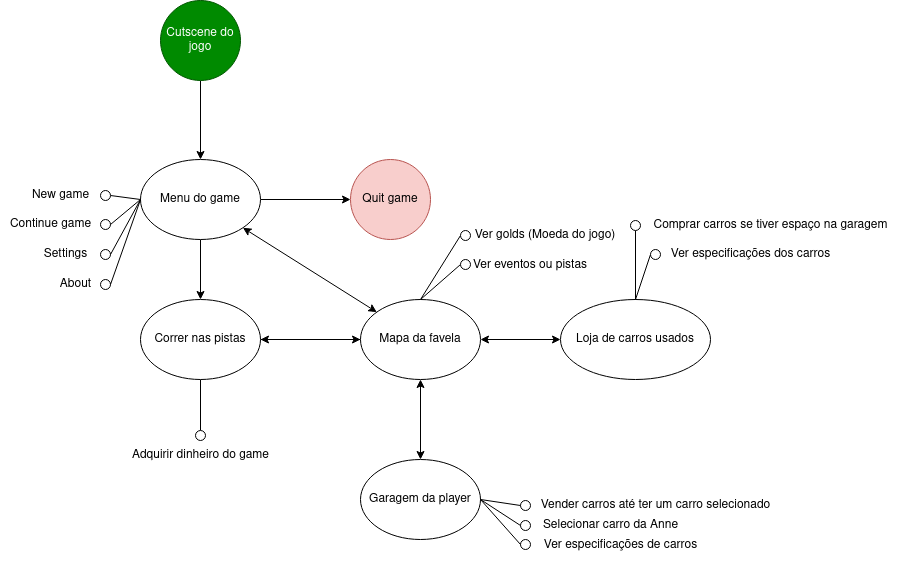

The diagram above was exported from draw.io. Its source (the exported page's mxGraphModel, read from the mxfile embedded in the PNG):
<mxGraphModel dx="810" dy="454" grid="1" gridSize="10" guides="1" tooltips="1" connect="1" arrows="1" fold="1" page="1" pageScale="1" pageWidth="1169" pageHeight="827" math="0" shadow="0">
  <root>
    <mxCell id="0" />
    <mxCell id="1" parent="0" />
    <mxCell id="xCEQDk-uB87HvejhuKcV-8" value="" style="edgeStyle=orthogonalEdgeStyle;rounded=0;orthogonalLoop=1;jettySize=auto;html=1;endArrow=none;endFill=0;entryX=0.5;entryY=0;entryDx=0;entryDy=0;" parent="1" source="xCEQDk-uB87HvejhuKcV-1" target="xCEQDk-uB87HvejhuKcV-13" edge="1">
      <mxGeometry relative="1" as="geometry">
        <mxPoint x="334" y="562" as="targetPoint" />
      </mxGeometry>
    </mxCell>
    <mxCell id="xCEQDk-uB87HvejhuKcV-10" value="" style="edgeStyle=orthogonalEdgeStyle;rounded=0;orthogonalLoop=1;jettySize=auto;html=1;" parent="1" source="xCEQDk-uB87HvejhuKcV-1" edge="1">
      <mxGeometry relative="1" as="geometry">
        <mxPoint x="494" y="472" as="targetPoint" />
      </mxGeometry>
    </mxCell>
    <mxCell id="xCEQDk-uB87HvejhuKcV-1" value="Correr nas pistas" style="ellipse;whiteSpace=wrap;html=1;" parent="1" vertex="1">
      <mxGeometry x="274" y="432" width="120" height="80" as="geometry" />
    </mxCell>
    <mxCell id="xCEQDk-uB87HvejhuKcV-12" value="" style="edgeStyle=orthogonalEdgeStyle;rounded=0;orthogonalLoop=1;jettySize=auto;html=1;" parent="1" source="xCEQDk-uB87HvejhuKcV-4" target="xCEQDk-uB87HvejhuKcV-1" edge="1">
      <mxGeometry relative="1" as="geometry" />
    </mxCell>
    <mxCell id="xCEQDk-uB87HvejhuKcV-61" value="" style="edgeStyle=orthogonalEdgeStyle;rounded=0;orthogonalLoop=1;jettySize=auto;html=1;" parent="1" source="xCEQDk-uB87HvejhuKcV-4" target="xCEQDk-uB87HvejhuKcV-60" edge="1">
      <mxGeometry relative="1" as="geometry" />
    </mxCell>
    <mxCell id="xCEQDk-uB87HvejhuKcV-4" value="Menu do game" style="ellipse;whiteSpace=wrap;html=1;" parent="1" vertex="1">
      <mxGeometry x="274" y="292" width="120" height="80" as="geometry" />
    </mxCell>
    <mxCell id="xCEQDk-uB87HvejhuKcV-21" value="" style="edgeStyle=orthogonalEdgeStyle;rounded=0;orthogonalLoop=1;jettySize=auto;html=1;" parent="1" source="xCEQDk-uB87HvejhuKcV-11" target="xCEQDk-uB87HvejhuKcV-1" edge="1">
      <mxGeometry relative="1" as="geometry" />
    </mxCell>
    <mxCell id="xCEQDk-uB87HvejhuKcV-24" value="" style="edgeStyle=orthogonalEdgeStyle;rounded=0;orthogonalLoop=1;jettySize=auto;html=1;startArrow=classic;startFill=1;" parent="1" source="xCEQDk-uB87HvejhuKcV-11" target="xCEQDk-uB87HvejhuKcV-23" edge="1">
      <mxGeometry relative="1" as="geometry" />
    </mxCell>
    <mxCell id="xCEQDk-uB87HvejhuKcV-26" value="" style="edgeStyle=orthogonalEdgeStyle;rounded=0;orthogonalLoop=1;jettySize=auto;html=1;startArrow=classic;startFill=1;" parent="1" source="xCEQDk-uB87HvejhuKcV-11" target="xCEQDk-uB87HvejhuKcV-25" edge="1">
      <mxGeometry relative="1" as="geometry" />
    </mxCell>
    <mxCell id="xCEQDk-uB87HvejhuKcV-11" value="Mapa da favela" style="ellipse;whiteSpace=wrap;html=1;" parent="1" vertex="1">
      <mxGeometry x="494" y="432" width="120" height="80" as="geometry" />
    </mxCell>
    <mxCell id="xCEQDk-uB87HvejhuKcV-13" value="" style="ellipse;whiteSpace=wrap;html=1;aspect=fixed;" parent="1" vertex="1">
      <mxGeometry x="329" y="563" width="10" height="10" as="geometry" />
    </mxCell>
    <mxCell id="xCEQDk-uB87HvejhuKcV-14" value="Adquirir dinheiro do game" style="text;html=1;align=center;verticalAlign=middle;resizable=0;points=[];autosize=1;strokeColor=none;fillColor=none;" parent="1" vertex="1">
      <mxGeometry x="254" y="573" width="160" height="30" as="geometry" />
    </mxCell>
    <mxCell id="xCEQDk-uB87HvejhuKcV-20" value="" style="edgeStyle=orthogonalEdgeStyle;rounded=0;orthogonalLoop=1;jettySize=auto;html=1;entryX=0.5;entryY=0;entryDx=0;entryDy=0;" parent="1" source="xCEQDk-uB87HvejhuKcV-16" target="xCEQDk-uB87HvejhuKcV-4" edge="1">
      <mxGeometry relative="1" as="geometry">
        <mxPoint x="334" y="233" as="targetPoint" />
      </mxGeometry>
    </mxCell>
    <mxCell id="xCEQDk-uB87HvejhuKcV-16" value="Cutscene do jogo" style="ellipse;whiteSpace=wrap;html=1;aspect=fixed;fillColor=#008a00;strokeColor=#005700;fontColor=#ffffff;" parent="1" vertex="1">
      <mxGeometry x="294" y="133" width="80" height="80" as="geometry" />
    </mxCell>
    <mxCell id="xCEQDk-uB87HvejhuKcV-22" value="" style="endArrow=classic;startArrow=classic;html=1;rounded=0;entryX=1;entryY=1;entryDx=0;entryDy=0;" parent="1" source="xCEQDk-uB87HvejhuKcV-11" target="xCEQDk-uB87HvejhuKcV-4" edge="1">
      <mxGeometry width="50" height="50" relative="1" as="geometry">
        <mxPoint x="534" y="433" as="sourcePoint" />
        <mxPoint x="584" y="383" as="targetPoint" />
      </mxGeometry>
    </mxCell>
    <mxCell id="xCEQDk-uB87HvejhuKcV-23" value="Garagem da player" style="ellipse;whiteSpace=wrap;html=1;" parent="1" vertex="1">
      <mxGeometry x="494" y="592" width="120" height="80" as="geometry" />
    </mxCell>
    <mxCell id="xCEQDk-uB87HvejhuKcV-25" value="Loja de carros usados" style="ellipse;whiteSpace=wrap;html=1;" parent="1" vertex="1">
      <mxGeometry x="694" y="432" width="150" height="80" as="geometry" />
    </mxCell>
    <mxCell id="xCEQDk-uB87HvejhuKcV-28" value="" style="ellipse;whiteSpace=wrap;html=1;aspect=fixed;" parent="1" vertex="1">
      <mxGeometry x="654" y="633" width="10" height="10" as="geometry" />
    </mxCell>
    <mxCell id="xCEQDk-uB87HvejhuKcV-29" value="Vender carros até ter um carro selecionado" style="text;html=1;align=center;verticalAlign=middle;resizable=0;points=[];autosize=1;strokeColor=none;fillColor=none;" parent="1" vertex="1">
      <mxGeometry x="664" y="623" width="250" height="30" as="geometry" />
    </mxCell>
    <mxCell id="xCEQDk-uB87HvejhuKcV-30" value="Selecionar carro da Anne" style="text;html=1;align=center;verticalAlign=middle;resizable=0;points=[];autosize=1;strokeColor=none;fillColor=none;" parent="1" vertex="1">
      <mxGeometry x="664" y="643" width="160" height="30" as="geometry" />
    </mxCell>
    <mxCell id="xCEQDk-uB87HvejhuKcV-33" value="" style="ellipse;whiteSpace=wrap;html=1;aspect=fixed;" parent="1" vertex="1">
      <mxGeometry x="654" y="653" width="10" height="10" as="geometry" />
    </mxCell>
    <mxCell id="xCEQDk-uB87HvejhuKcV-34" value="" style="endArrow=none;html=1;rounded=0;exitX=0.5;exitY=0;exitDx=0;exitDy=0;" parent="1" source="xCEQDk-uB87HvejhuKcV-25" edge="1">
      <mxGeometry width="50" height="50" relative="1" as="geometry">
        <mxPoint x="444" y="293" as="sourcePoint" />
        <mxPoint x="769" y="363" as="targetPoint" />
      </mxGeometry>
    </mxCell>
    <mxCell id="xCEQDk-uB87HvejhuKcV-35" value="" style="ellipse;whiteSpace=wrap;html=1;aspect=fixed;" parent="1" vertex="1">
      <mxGeometry x="764" y="353" width="10" height="10" as="geometry" />
    </mxCell>
    <mxCell id="xCEQDk-uB87HvejhuKcV-36" value="Comprar carros se tiver espaço na garagem" style="text;html=1;align=center;verticalAlign=middle;resizable=0;points=[];autosize=1;strokeColor=none;fillColor=none;" parent="1" vertex="1">
      <mxGeometry x="774" y="343" width="260" height="30" as="geometry" />
    </mxCell>
    <mxCell id="xCEQDk-uB87HvejhuKcV-37" value="" style="endArrow=none;html=1;rounded=0;exitX=0.5;exitY=0;exitDx=0;exitDy=0;entryX=0;entryY=0.5;entryDx=0;entryDy=0;" parent="1" source="xCEQDk-uB87HvejhuKcV-25" target="xCEQDk-uB87HvejhuKcV-38" edge="1">
      <mxGeometry width="50" height="50" relative="1" as="geometry">
        <mxPoint x="779" y="442" as="sourcePoint" />
        <mxPoint x="784" y="383" as="targetPoint" />
      </mxGeometry>
    </mxCell>
    <mxCell id="xCEQDk-uB87HvejhuKcV-38" value="" style="ellipse;whiteSpace=wrap;html=1;aspect=fixed;" parent="1" vertex="1">
      <mxGeometry x="784" y="382" width="10" height="10" as="geometry" />
    </mxCell>
    <mxCell id="xCEQDk-uB87HvejhuKcV-39" value="Ver especificações dos carros" style="text;html=1;align=center;verticalAlign=middle;resizable=0;points=[];autosize=1;strokeColor=none;fillColor=none;" parent="1" vertex="1">
      <mxGeometry x="794" y="372" width="180" height="30" as="geometry" />
    </mxCell>
    <mxCell id="xCEQDk-uB87HvejhuKcV-40" value="" style="endArrow=none;html=1;rounded=0;exitX=1;exitY=0.5;exitDx=0;exitDy=0;entryX=0;entryY=0.5;entryDx=0;entryDy=0;" parent="1" source="xCEQDk-uB87HvejhuKcV-23" target="xCEQDk-uB87HvejhuKcV-28" edge="1">
      <mxGeometry width="50" height="50" relative="1" as="geometry">
        <mxPoint x="664" y="683" as="sourcePoint" />
        <mxPoint x="714" y="633" as="targetPoint" />
      </mxGeometry>
    </mxCell>
    <mxCell id="xCEQDk-uB87HvejhuKcV-41" value="" style="endArrow=none;html=1;rounded=0;exitX=1;exitY=0.5;exitDx=0;exitDy=0;entryX=0;entryY=0.5;entryDx=0;entryDy=0;" parent="1" source="xCEQDk-uB87HvejhuKcV-23" target="xCEQDk-uB87HvejhuKcV-33" edge="1">
      <mxGeometry width="50" height="50" relative="1" as="geometry">
        <mxPoint x="624" y="642" as="sourcePoint" />
        <mxPoint x="664" y="648" as="targetPoint" />
      </mxGeometry>
    </mxCell>
    <mxCell id="xCEQDk-uB87HvejhuKcV-42" value="" style="ellipse;whiteSpace=wrap;html=1;aspect=fixed;" parent="1" vertex="1">
      <mxGeometry x="654" y="672" width="10" height="10" as="geometry" />
    </mxCell>
    <mxCell id="xCEQDk-uB87HvejhuKcV-43" value="" style="endArrow=none;html=1;rounded=0;exitX=1;exitY=0.5;exitDx=0;exitDy=0;entryX=0;entryY=0.5;entryDx=0;entryDy=0;" parent="1" source="xCEQDk-uB87HvejhuKcV-23" target="xCEQDk-uB87HvejhuKcV-42" edge="1">
      <mxGeometry width="50" height="50" relative="1" as="geometry">
        <mxPoint x="624" y="642" as="sourcePoint" />
        <mxPoint x="664" y="668" as="targetPoint" />
      </mxGeometry>
    </mxCell>
    <mxCell id="xCEQDk-uB87HvejhuKcV-44" value="&lt;div&gt;Ver especificações de carros&lt;/div&gt;" style="text;html=1;align=center;verticalAlign=middle;resizable=0;points=[];autosize=1;strokeColor=none;fillColor=none;" parent="1" vertex="1">
      <mxGeometry x="664" y="663" width="180" height="30" as="geometry" />
    </mxCell>
    <mxCell id="xCEQDk-uB87HvejhuKcV-45" value="" style="endArrow=none;html=1;rounded=0;exitX=0;exitY=0.5;exitDx=0;exitDy=0;entryX=1;entryY=0.5;entryDx=0;entryDy=0;" parent="1" source="xCEQDk-uB87HvejhuKcV-4" target="xCEQDk-uB87HvejhuKcV-46" edge="1">
      <mxGeometry width="50" height="50" relative="1" as="geometry">
        <mxPoint x="434" y="353" as="sourcePoint" />
        <mxPoint x="244" y="332" as="targetPoint" />
      </mxGeometry>
    </mxCell>
    <mxCell id="xCEQDk-uB87HvejhuKcV-46" value="" style="ellipse;whiteSpace=wrap;html=1;aspect=fixed;" parent="1" vertex="1">
      <mxGeometry x="234" y="323" width="10" height="10" as="geometry" />
    </mxCell>
    <mxCell id="xCEQDk-uB87HvejhuKcV-47" value="New game" style="text;html=1;align=center;verticalAlign=middle;resizable=0;points=[];autosize=1;strokeColor=none;fillColor=none;" parent="1" vertex="1">
      <mxGeometry x="154" y="313" width="80" height="30" as="geometry" />
    </mxCell>
    <mxCell id="xCEQDk-uB87HvejhuKcV-48" value="Continue game" style="text;html=1;align=center;verticalAlign=middle;resizable=0;points=[];autosize=1;strokeColor=none;fillColor=none;" parent="1" vertex="1">
      <mxGeometry x="134" y="342" width="100" height="30" as="geometry" />
    </mxCell>
    <mxCell id="xCEQDk-uB87HvejhuKcV-49" value="Settings" style="text;html=1;align=center;verticalAlign=middle;resizable=0;points=[];autosize=1;strokeColor=none;fillColor=none;" parent="1" vertex="1">
      <mxGeometry x="164" y="372" width="70" height="30" as="geometry" />
    </mxCell>
    <mxCell id="xCEQDk-uB87HvejhuKcV-50" value="About" style="text;html=1;align=center;verticalAlign=middle;resizable=0;points=[];autosize=1;strokeColor=none;fillColor=none;" parent="1" vertex="1">
      <mxGeometry x="184" y="402" width="50" height="30" as="geometry" />
    </mxCell>
    <mxCell id="xCEQDk-uB87HvejhuKcV-52" value="" style="ellipse;whiteSpace=wrap;html=1;aspect=fixed;" parent="1" vertex="1">
      <mxGeometry x="234" y="352" width="10" height="10" as="geometry" />
    </mxCell>
    <mxCell id="xCEQDk-uB87HvejhuKcV-53" value="" style="ellipse;whiteSpace=wrap;html=1;aspect=fixed;" parent="1" vertex="1">
      <mxGeometry x="234" y="382" width="10" height="10" as="geometry" />
    </mxCell>
    <mxCell id="xCEQDk-uB87HvejhuKcV-54" value="" style="ellipse;whiteSpace=wrap;html=1;aspect=fixed;" parent="1" vertex="1">
      <mxGeometry x="234" y="412" width="10" height="10" as="geometry" />
    </mxCell>
    <mxCell id="xCEQDk-uB87HvejhuKcV-56" value="" style="endArrow=none;html=1;rounded=0;exitX=0;exitY=0.5;exitDx=0;exitDy=0;entryX=1;entryY=0.5;entryDx=0;entryDy=0;" parent="1" source="xCEQDk-uB87HvejhuKcV-4" target="xCEQDk-uB87HvejhuKcV-52" edge="1">
      <mxGeometry width="50" height="50" relative="1" as="geometry">
        <mxPoint x="284" y="342" as="sourcePoint" />
        <mxPoint x="254" y="338" as="targetPoint" />
      </mxGeometry>
    </mxCell>
    <mxCell id="xCEQDk-uB87HvejhuKcV-57" value="" style="endArrow=none;html=1;rounded=0;exitX=0;exitY=0.5;exitDx=0;exitDy=0;entryX=1;entryY=0.5;entryDx=0;entryDy=0;" parent="1" source="xCEQDk-uB87HvejhuKcV-4" target="xCEQDk-uB87HvejhuKcV-53" edge="1">
      <mxGeometry width="50" height="50" relative="1" as="geometry">
        <mxPoint x="294" y="352" as="sourcePoint" />
        <mxPoint x="264" y="348" as="targetPoint" />
      </mxGeometry>
    </mxCell>
    <mxCell id="xCEQDk-uB87HvejhuKcV-58" value="" style="endArrow=none;html=1;rounded=0;exitX=0;exitY=0.5;exitDx=0;exitDy=0;entryX=1;entryY=0.5;entryDx=0;entryDy=0;" parent="1" source="xCEQDk-uB87HvejhuKcV-4" target="xCEQDk-uB87HvejhuKcV-54" edge="1">
      <mxGeometry width="50" height="50" relative="1" as="geometry">
        <mxPoint x="304" y="362" as="sourcePoint" />
        <mxPoint x="274" y="358" as="targetPoint" />
      </mxGeometry>
    </mxCell>
    <mxCell id="xCEQDk-uB87HvejhuKcV-60" value="Quit game" style="ellipse;whiteSpace=wrap;html=1;rotation=0;fillColor=#f8cecc;strokeColor=#b85450;" parent="1" vertex="1">
      <mxGeometry x="484" y="292" width="80" height="80" as="geometry" />
    </mxCell>
    <mxCell id="4S0Jlr4Oq2cSx7eKV20G-1" value="" style="endArrow=none;html=1;rounded=0;exitX=0.5;exitY=0;exitDx=0;exitDy=0;entryX=0;entryY=0.5;entryDx=0;entryDy=0;" parent="1" source="xCEQDk-uB87HvejhuKcV-11" target="4S0Jlr4Oq2cSx7eKV20G-2" edge="1">
      <mxGeometry width="50" height="50" relative="1" as="geometry">
        <mxPoint x="484" y="383" as="sourcePoint" />
        <mxPoint x="594" y="373" as="targetPoint" />
      </mxGeometry>
    </mxCell>
    <mxCell id="4S0Jlr4Oq2cSx7eKV20G-2" value="" style="ellipse;whiteSpace=wrap;html=1;aspect=fixed;" parent="1" vertex="1">
      <mxGeometry x="594" y="363" width="10" height="10" as="geometry" />
    </mxCell>
    <mxCell id="4S0Jlr4Oq2cSx7eKV20G-3" value="Ver golds (Moeda do jogo)" style="text;html=1;align=center;verticalAlign=middle;whiteSpace=wrap;rounded=0;" parent="1" vertex="1">
      <mxGeometry x="604" y="353" width="150" height="30" as="geometry" />
    </mxCell>
    <mxCell id="4S0Jlr4Oq2cSx7eKV20G-5" value="" style="endArrow=none;html=1;rounded=0;exitX=0.5;exitY=0;exitDx=0;exitDy=0;entryX=0;entryY=0.5;entryDx=0;entryDy=0;" parent="1" source="xCEQDk-uB87HvejhuKcV-11" target="4S0Jlr4Oq2cSx7eKV20G-6" edge="1">
      <mxGeometry width="50" height="50" relative="1" as="geometry">
        <mxPoint x="564" y="442" as="sourcePoint" />
        <mxPoint x="594" y="403" as="targetPoint" />
      </mxGeometry>
    </mxCell>
    <mxCell id="4S0Jlr4Oq2cSx7eKV20G-6" value="" style="ellipse;whiteSpace=wrap;html=1;aspect=fixed;" parent="1" vertex="1">
      <mxGeometry x="594" y="392" width="10" height="10" as="geometry" />
    </mxCell>
    <mxCell id="4S0Jlr4Oq2cSx7eKV20G-7" value="Ver eventos ou pistas" style="text;html=1;align=center;verticalAlign=middle;whiteSpace=wrap;rounded=0;" parent="1" vertex="1">
      <mxGeometry x="604" y="383" width="120" height="30" as="geometry" />
    </mxCell>
  </root>
</mxGraphModel>